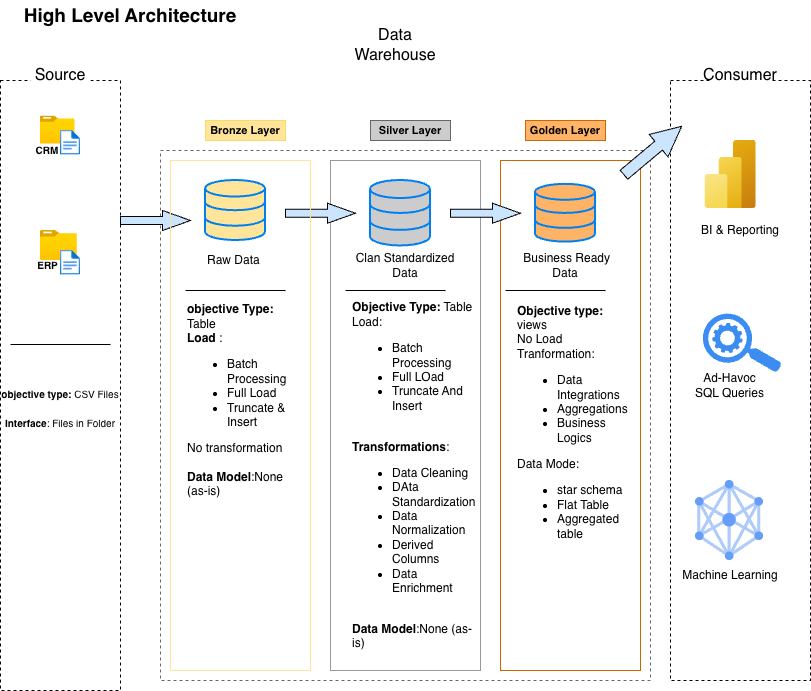

The diagram above was exported from draw.io. Its source (the exported page's mxGraphModel, read from the mxfile embedded in the PNG):
<mxGraphModel dx="980" dy="813" grid="1" gridSize="10" guides="1" tooltips="1" connect="1" arrows="1" fold="1" page="1" pageScale="1" pageWidth="850" pageHeight="1100" math="0" shadow="0">
  <root>
    <mxCell id="0" />
    <mxCell id="1" parent="0" />
    <mxCell id="fjKZePpECpYqbgxVuZKU-1" parent="1" style="text;html=1;whiteSpace=wrap;strokeColor=none;fillColor=none;align=center;verticalAlign=middle;rounded=0;fontStyle=1;fontSize=19;" value="High Level Architecture" vertex="1">
      <mxGeometry height="30" width="240" x="30" y="60" as="geometry" />
    </mxCell>
    <mxCell id="fjKZePpECpYqbgxVuZKU-2" parent="1" style="rounded=0;whiteSpace=wrap;html=1;strokeColor=#666666;dashed=1;fillColor=none;" value="" vertex="1">
      <mxGeometry height="530" width="490" x="180" y="210" as="geometry" />
    </mxCell>
    <mxCell id="fjKZePpECpYqbgxVuZKU-3" parent="1" style="text;html=1;whiteSpace=wrap;strokeColor=none;fillColor=default;align=center;verticalAlign=middle;rounded=0;" value="&lt;font style=&quot;font-size: 16px;&quot;&gt;Data Warehouse&lt;/font&gt;" vertex="1">
      <mxGeometry height="30" width="90" x="370" y="90" as="geometry" />
    </mxCell>
    <mxCell id="fjKZePpECpYqbgxVuZKU-4" parent="1" style="whiteSpace=wrap;html=1;strokeColor=default;dashed=1;fillColor=none;" value="" vertex="1">
      <mxGeometry height="600" width="140" x="690" y="140" as="geometry" />
    </mxCell>
    <mxCell id="fjKZePpECpYqbgxVuZKU-5" parent="1" style="text;html=1;whiteSpace=wrap;strokeColor=none;fillColor=default;align=center;verticalAlign=middle;rounded=0;" value="&lt;font style=&quot;font-size: 16px;&quot;&gt;Consumer&lt;/font&gt;" vertex="1">
      <mxGeometry height="30" width="60" x="729.68" y="120" as="geometry" />
    </mxCell>
    <mxCell id="fjKZePpECpYqbgxVuZKU-6" parent="1" style="text;html=1;whiteSpace=wrap;strokeColor=#FFD966;fillColor=#FFE599;align=center;verticalAlign=middle;rounded=0;" value="&lt;font style=&quot;font-size: 11px;&quot;&gt;&lt;b&gt;Bronze Layer&lt;/b&gt;&lt;/font&gt;" vertex="1">
      <mxGeometry height="20" width="80" x="225" y="180" as="geometry" />
    </mxCell>
    <mxCell id="fjKZePpECpYqbgxVuZKU-7" parent="1" style="whiteSpace=wrap;html=1;fillColor=none;strokeColor=#CC6600;" value="" vertex="1">
      <mxGeometry height="510" width="140" x="520" y="220" as="geometry" />
    </mxCell>
    <mxCell id="fjKZePpECpYqbgxVuZKU-8" parent="1" style="whiteSpace=wrap;html=1;fillColor=none;strokeColor=#999999;" value="" vertex="1">
      <mxGeometry height="510" width="150" x="350" y="220" as="geometry" />
    </mxCell>
    <mxCell id="fjKZePpECpYqbgxVuZKU-9" parent="1" style="text;html=1;whiteSpace=wrap;strokeColor=#666666;fillColor=#CCCCCC;align=center;verticalAlign=middle;rounded=0;" value="&lt;font style=&quot;font-size: 11px;&quot;&gt;&lt;b&gt;Silver Layer&lt;/b&gt;&lt;/font&gt;" vertex="1">
      <mxGeometry height="20" width="80" x="390" y="180" as="geometry" />
    </mxCell>
    <mxCell id="fjKZePpECpYqbgxVuZKU-10" parent="1" style="text;html=1;whiteSpace=wrap;strokeColor=#CC6600;fillColor=#FFB366;align=center;verticalAlign=middle;rounded=0;" value="&lt;font style=&quot;font-size: 11px;&quot;&gt;&lt;b&gt;Golden Layer&lt;/b&gt;&lt;/font&gt;" vertex="1">
      <mxGeometry height="20" width="80" x="545" y="180" as="geometry" />
    </mxCell>
    <mxCell id="fjKZePpECpYqbgxVuZKU-11" parent="1" style="html=1;verticalLabelPosition=bottom;align=center;labelBackgroundColor=#ffffff;verticalAlign=top;strokeWidth=2;strokeColor=#0080F0;shadow=0;dashed=0;shape=mxgraph.ios7.icons.data;fillColor=#FFE599;" value="" vertex="1">
      <mxGeometry height="60" width="60" x="225" y="240" as="geometry" />
    </mxCell>
    <mxCell id="fjKZePpECpYqbgxVuZKU-12" parent="1" style="html=1;verticalLabelPosition=bottom;align=center;labelBackgroundColor=#ffffff;verticalAlign=top;strokeWidth=2;strokeColor=#0080F0;shadow=0;dashed=0;shape=mxgraph.ios7.icons.data;fillColor=#CCCCCC;" value="" vertex="1">
      <mxGeometry height="65.45" width="60" x="390" y="240" as="geometry" />
    </mxCell>
    <mxCell id="fjKZePpECpYqbgxVuZKU-13" parent="1" style="html=1;verticalLabelPosition=bottom;align=center;labelBackgroundColor=#ffffff;verticalAlign=top;strokeWidth=2;strokeColor=#0080F0;shadow=0;dashed=0;shape=mxgraph.ios7.icons.data;fillColor=#FFB366;" value="" vertex="1">
      <mxGeometry height="57.73" width="60" x="555" y="243.86000000000013" as="geometry" />
    </mxCell>
    <mxCell id="fjKZePpECpYqbgxVuZKU-14" parent="1" style="rounded=0;whiteSpace=wrap;html=1;fillColor=none;dashed=1;align=center;" value="" vertex="1">
      <mxGeometry height="610" width="120" x="20" y="140" as="geometry" />
    </mxCell>
    <mxCell id="fjKZePpECpYqbgxVuZKU-15" parent="1" style="text;html=1;strokeColor=none;fillColor=default;align=center;verticalAlign=middle;rounded=0;fontColor=default;whiteSpace=wrap;" value="&lt;font style=&quot;font-size: 16px;&quot;&gt;Source&lt;/font&gt;" vertex="1">
      <mxGeometry height="30" width="60" x="50" y="120" as="geometry" />
    </mxCell>
    <mxCell id="fjKZePpECpYqbgxVuZKU-16" parent="1" style="image;aspect=fixed;html=1;points=[];align=center;fontSize=12;image=img/lib/azure2/general/Folder_Blank.svg;" value="" vertex="1">
      <mxGeometry height="27.99" width="34.5" x="60" y="175.53999999999996" as="geometry" />
    </mxCell>
    <mxCell id="fjKZePpECpYqbgxVuZKU-17" parent="1" style="image;aspect=fixed;html=1;points=[];align=center;fontSize=12;image=img/lib/azure2/general/File.svg;" value="" vertex="1">
      <mxGeometry height="24.64" width="20" x="80" y="190" as="geometry" />
    </mxCell>
    <mxCell id="fjKZePpECpYqbgxVuZKU-18" parent="1" style="image;aspect=fixed;html=1;points=[];align=center;fontSize=12;image=img/lib/azure2/general/Folder_Blank.svg;" value="" vertex="1">
      <mxGeometry height="30" width="36.96" x="60" y="290" as="geometry" />
    </mxCell>
    <mxCell id="fjKZePpECpYqbgxVuZKU-19" parent="1" style="image;aspect=fixed;html=1;points=[];align=center;fontSize=12;image=img/lib/azure2/general/File.svg;" value="" vertex="1">
      <mxGeometry height="24.64" width="20" x="80" y="310" as="geometry" />
    </mxCell>
    <mxCell id="fjKZePpECpYqbgxVuZKU-20" parent="1" style="text;html=1;whiteSpace=wrap;strokeColor=none;fillColor=none;align=center;verticalAlign=middle;rounded=0;" value="&lt;b&gt;&lt;font style=&quot;font-size: 10px;&quot;&gt;CRM&lt;/font&gt;&lt;/b&gt;" vertex="1">
      <mxGeometry height="20" width="60" x="36.95999999999998" y="200" as="geometry" />
    </mxCell>
    <mxCell id="fjKZePpECpYqbgxVuZKU-21" parent="1" style="text;html=1;whiteSpace=wrap;strokeColor=none;fillColor=none;align=center;verticalAlign=middle;rounded=0;" value="&lt;font style=&quot;font-size: 10px;&quot;&gt;&lt;b&gt;ERP&lt;/b&gt;&lt;/font&gt;" vertex="1">
      <mxGeometry height="30" width="54.5" x="40" y="310" as="geometry" />
    </mxCell>
    <mxCell id="fjKZePpECpYqbgxVuZKU-22" edge="1" parent="1" style="endArrow=none;html=1;rounded=0;" value="">
      <mxGeometry height="50" relative="1" width="50" as="geometry">
        <mxPoint x="30" y="404" as="sourcePoint" />
        <mxPoint x="130" y="404" as="targetPoint" />
      </mxGeometry>
    </mxCell>
    <mxCell id="fjKZePpECpYqbgxVuZKU-23" parent="1" style="text;html=1;whiteSpace=wrap;strokeColor=none;fillColor=none;align=center;verticalAlign=middle;rounded=0;" value="&lt;div&gt;&lt;font style=&quot;font-size: 10px;&quot;&gt;&lt;b&gt;&lt;br&gt;&lt;/b&gt;&lt;/font&gt;&lt;/div&gt;&lt;font style=&quot;font-size: 10px;&quot;&gt;&lt;b&gt;&lt;div&gt;&lt;font style=&quot;font-size: 10px;&quot;&gt;&lt;b&gt;&lt;br&gt;&lt;/b&gt;&lt;/font&gt;&lt;/div&gt;o&lt;/b&gt;&lt;/font&gt;&lt;b style=&quot;font-size: 10px; background-color: transparent; color: light-dark(rgb(0, 0, 0), rgb(255, 255, 255));&quot;&gt;bjective type: &lt;/b&gt;&lt;span style=&quot;font-size: 10px; background-color: transparent; color: light-dark(rgb(0, 0, 0), rgb(255, 255, 255));&quot;&gt;CSV Files&lt;/span&gt;&lt;div&gt;&lt;div&gt;&lt;font style=&quot;font-size: 10px;&quot;&gt;&lt;b&gt;&lt;br&gt;&lt;/b&gt;&lt;/font&gt;&lt;/div&gt;&lt;div&gt;&lt;b style=&quot;font-size: 10px; background-color: transparent; color: light-dark(rgb(0, 0, 0), rgb(255, 255, 255));&quot;&gt;Interface&lt;/b&gt;&lt;span style=&quot;font-size: 10px; background-color: transparent; color: light-dark(rgb(0, 0, 0), rgb(255, 255, 255));&quot;&gt;: Files in Folder&lt;/span&gt;&lt;/div&gt;&lt;/div&gt;" vertex="1">
      <mxGeometry height="30" width="120" x="20" y="440" as="geometry" />
    </mxCell>
    <mxCell id="fjKZePpECpYqbgxVuZKU-24" parent="1" style="shape=singleArrow;whiteSpace=wrap;html=1;arrowWidth=0.4;arrowSize=0.4;fillColor=#CCE5FF;" value="" vertex="1">
      <mxGeometry height="20" width="70" x="140" y="270" as="geometry" />
    </mxCell>
    <mxCell id="fjKZePpECpYqbgxVuZKU-25" parent="1" style="shape=singleArrow;whiteSpace=wrap;html=1;arrowWidth=0.4;arrowSize=0.4;fillColor=#CCE5FF;" value="" vertex="1">
      <mxGeometry height="20" width="70" x="305" y="262.73" as="geometry" />
    </mxCell>
    <mxCell id="fjKZePpECpYqbgxVuZKU-26" parent="1" style="shape=singleArrow;whiteSpace=wrap;html=1;arrowWidth=0.4;arrowSize=0.4;fillColor=#CCE5FF;" value="" vertex="1">
      <mxGeometry height="20" width="70" x="470" y="262.73" as="geometry" />
    </mxCell>
    <mxCell id="fjKZePpECpYqbgxVuZKU-27" parent="1" style="shape=singleArrow;whiteSpace=wrap;html=1;arrowWidth=0.4;arrowSize=0.4;fillColor=#CCE5FF;rotation=-40;" value="" vertex="1">
      <mxGeometry height="29.21" width="75.32" x="634.68" y="195.3900000000001" as="geometry" />
    </mxCell>
    <mxCell id="fjKZePpECpYqbgxVuZKU-28" parent="1" style="text;html=1;whiteSpace=wrap;strokeColor=none;fillColor=none;align=center;verticalAlign=middle;rounded=0;" value="Raw Data&amp;nbsp;" vertex="1">
      <mxGeometry height="30" width="60" x="225" y="305.45000000000005" as="geometry" />
    </mxCell>
    <mxCell id="fjKZePpECpYqbgxVuZKU-29" parent="1" style="text;html=1;whiteSpace=wrap;strokeColor=none;fillColor=none;align=center;verticalAlign=middle;rounded=0;" value="Clan Standardized Data" vertex="1">
      <mxGeometry height="30" width="120" x="365" y="310" as="geometry" />
    </mxCell>
    <mxCell id="fjKZePpECpYqbgxVuZKU-30" parent="1" style="text;html=1;whiteSpace=wrap;strokeColor=none;fillColor=none;align=center;verticalAlign=middle;rounded=0;" value="&amp;nbsp;Business Ready Data" vertex="1">
      <mxGeometry height="30" width="100" x="535" y="310" as="geometry" />
    </mxCell>
    <mxCell id="fjKZePpECpYqbgxVuZKU-31" edge="1" parent="1" style="endArrow=none;html=1;rounded=0;" value="">
      <mxGeometry height="50" relative="1" width="50" as="geometry">
        <mxPoint x="365" y="350" as="sourcePoint" />
        <mxPoint x="465" y="350" as="targetPoint" />
      </mxGeometry>
    </mxCell>
    <mxCell id="fjKZePpECpYqbgxVuZKU-32" edge="1" parent="1" style="endArrow=none;html=1;rounded=0;" value="">
      <mxGeometry height="50" relative="1" width="50" as="geometry">
        <mxPoint x="525" y="350" as="sourcePoint" />
        <mxPoint x="625" y="350" as="targetPoint" />
      </mxGeometry>
    </mxCell>
    <mxCell id="fjKZePpECpYqbgxVuZKU-33" edge="1" parent="1" style="endArrow=none;html=1;rounded=0;" value="">
      <mxGeometry height="50" relative="1" width="50" as="geometry">
        <mxPoint x="205" y="350" as="sourcePoint" />
        <mxPoint x="305" y="350" as="targetPoint" />
      </mxGeometry>
    </mxCell>
    <mxCell id="fjKZePpECpYqbgxVuZKU-34" parent="1" style="whiteSpace=wrap;html=1;fillColor=none;strokeColor=#FFE599;" value="" vertex="1">
      <mxGeometry height="510" width="140" x="190" y="220" as="geometry" />
    </mxCell>
    <mxCell id="fjKZePpECpYqbgxVuZKU-35" parent="1" style="text;html=1;whiteSpace=wrap;strokeColor=none;fillColor=none;align=left;verticalAlign=middle;rounded=0;" value="&lt;b&gt;Objective type: &lt;/b&gt;views&lt;div&gt;No Load&amp;nbsp;&lt;/div&gt;&lt;div&gt;Tranformation:&lt;/div&gt;&lt;div&gt;&lt;ul&gt;&lt;li&gt;Data Integrations&lt;/li&gt;&lt;li&gt;Aggregations&lt;/li&gt;&lt;li&gt;Business Logics&lt;/li&gt;&lt;/ul&gt;&lt;div&gt;Data Mode:&lt;/div&gt;&lt;/div&gt;&lt;div&gt;&lt;ul&gt;&lt;li&gt;star schema&lt;/li&gt;&lt;li&gt;Flat Table&lt;/li&gt;&lt;li&gt;Aggregated table&lt;/li&gt;&lt;/ul&gt;&lt;/div&gt;&lt;div style=&quot;&quot;&gt;&lt;br&gt;&lt;/div&gt;" vertex="1">
      <mxGeometry height="30" width="120" x="535" y="480" as="geometry" />
    </mxCell>
    <mxCell id="fjKZePpECpYqbgxVuZKU-36" parent="1" style="text;html=1;whiteSpace=wrap;strokeColor=none;fillColor=none;align=left;verticalAlign=middle;rounded=0;" value="&lt;b&gt;Objective Type:&lt;/b&gt; Table&lt;div&gt;Load:&lt;/div&gt;&lt;div&gt;&lt;ul&gt;&lt;li&gt;Batch Processing&amp;nbsp;&lt;/li&gt;&lt;li&gt;Full LOad&lt;/li&gt;&lt;li&gt;Truncate And Insert&amp;nbsp;&lt;/li&gt;&lt;/ul&gt;&lt;/div&gt;&lt;div&gt;&lt;br&gt;&lt;/div&gt;&lt;div&gt;&lt;b&gt;Transformations&lt;/b&gt;:&lt;/div&gt;&lt;div&gt;&lt;ul&gt;&lt;li&gt;Data Cleaning&lt;/li&gt;&lt;li&gt;DAta Standardization&lt;/li&gt;&lt;li&gt;Data Normalization&lt;/li&gt;&lt;li&gt;Derived Columns&lt;/li&gt;&lt;li&gt;Data Enrichment&lt;/li&gt;&lt;/ul&gt;&lt;/div&gt;&lt;div&gt;&lt;br&gt;&lt;/div&gt;&lt;div&gt;&lt;b&gt;Data Model&lt;/b&gt;:None (as-is)&lt;/div&gt;" vertex="1">
      <mxGeometry height="370" width="115" x="370" y="350" as="geometry" />
    </mxCell>
    <mxCell id="fjKZePpECpYqbgxVuZKU-37" parent="1" style="text;html=1;whiteSpace=wrap;strokeColor=none;fillColor=none;align=left;verticalAlign=middle;rounded=0;" value="&lt;b&gt;objective Type:&lt;/b&gt; Table&lt;div&gt;&lt;span style=&quot;background-color: transparent; color: light-dark(rgb(0, 0, 0), rgb(255, 255, 255));&quot;&gt;&lt;b&gt;Load&lt;/b&gt; :&lt;/span&gt;&lt;/div&gt;&lt;div&gt;&lt;ul&gt;&lt;li&gt;Batch Processing&lt;/li&gt;&lt;li&gt;Full Load&lt;/li&gt;&lt;li&gt;Truncate &amp;amp; Insert&lt;/li&gt;&lt;/ul&gt;&lt;div&gt;No transformation&lt;/div&gt;&lt;/div&gt;&lt;div&gt;&lt;br&gt;&lt;/div&gt;&lt;div&gt;&lt;b&gt;Data Model&lt;/b&gt;:None (as-is)&lt;/div&gt;" vertex="1">
      <mxGeometry height="240" width="120" x="205" y="340" as="geometry" />
    </mxCell>
    <mxCell id="fjKZePpECpYqbgxVuZKU-38" parent="1" style="image;aspect=fixed;html=1;points=[];align=center;fontSize=12;image=img/lib/azure2/analytics/Power_BI_Embedded.svg;" value="" vertex="1">
      <mxGeometry height="68" width="51" x="724.6799999999998" y="200" as="geometry" />
    </mxCell>
    <mxCell id="fjKZePpECpYqbgxVuZKU-39" parent="1" style="sketch=0;html=1;aspect=fixed;strokeColor=none;shadow=0;fillColor=#3B8DF1;verticalAlign=top;labelPosition=center;verticalLabelPosition=bottom;shape=mxgraph.gcp2.search_api;rotation=-15;" value="" vertex="1">
      <mxGeometry height="70" width="70" x="724.6799999999998" y="370" as="geometry" />
    </mxCell>
    <mxCell id="fjKZePpECpYqbgxVuZKU-40" parent="1" style="editableCssRules=.*;html=1;shape=image;verticalLabelPosition=bottom;labelBackgroundColor=#ffffff;verticalAlign=top;aspect=fixed;imageAspect=0;image=data:image/svg+xml,(base64 omitted: 2764 chars);" value="" vertex="1">
      <mxGeometry height="80" width="68" x="715" y="540" as="geometry" />
    </mxCell>
    <mxCell id="fjKZePpECpYqbgxVuZKU-41" parent="1" style="text;html=1;whiteSpace=wrap;strokeColor=none;fillColor=none;align=center;verticalAlign=middle;rounded=0;" value="Machine Learning" vertex="1">
      <mxGeometry height="30" width="100" x="700" y="620" as="geometry" />
    </mxCell>
    <mxCell id="fjKZePpECpYqbgxVuZKU-42" parent="1" style="text;html=1;whiteSpace=wrap;strokeColor=none;fillColor=none;align=center;verticalAlign=middle;rounded=0;" value="BI &amp;amp; Reporting" vertex="1">
      <mxGeometry height="30" width="100" x="710" y="275.45000000000005" as="geometry" />
    </mxCell>
    <mxCell id="fjKZePpECpYqbgxVuZKU-43" parent="1" style="text;html=1;whiteSpace=wrap;strokeColor=none;fillColor=none;align=center;verticalAlign=middle;rounded=0;" value="&amp;nbsp;Ad-Havoc&amp;nbsp;&lt;div&gt;SQL Queries&lt;/div&gt;" vertex="1">
      <mxGeometry height="30" width="95" x="701.5" y="430" as="geometry" />
    </mxCell>
  </root>
</mxGraphModel>